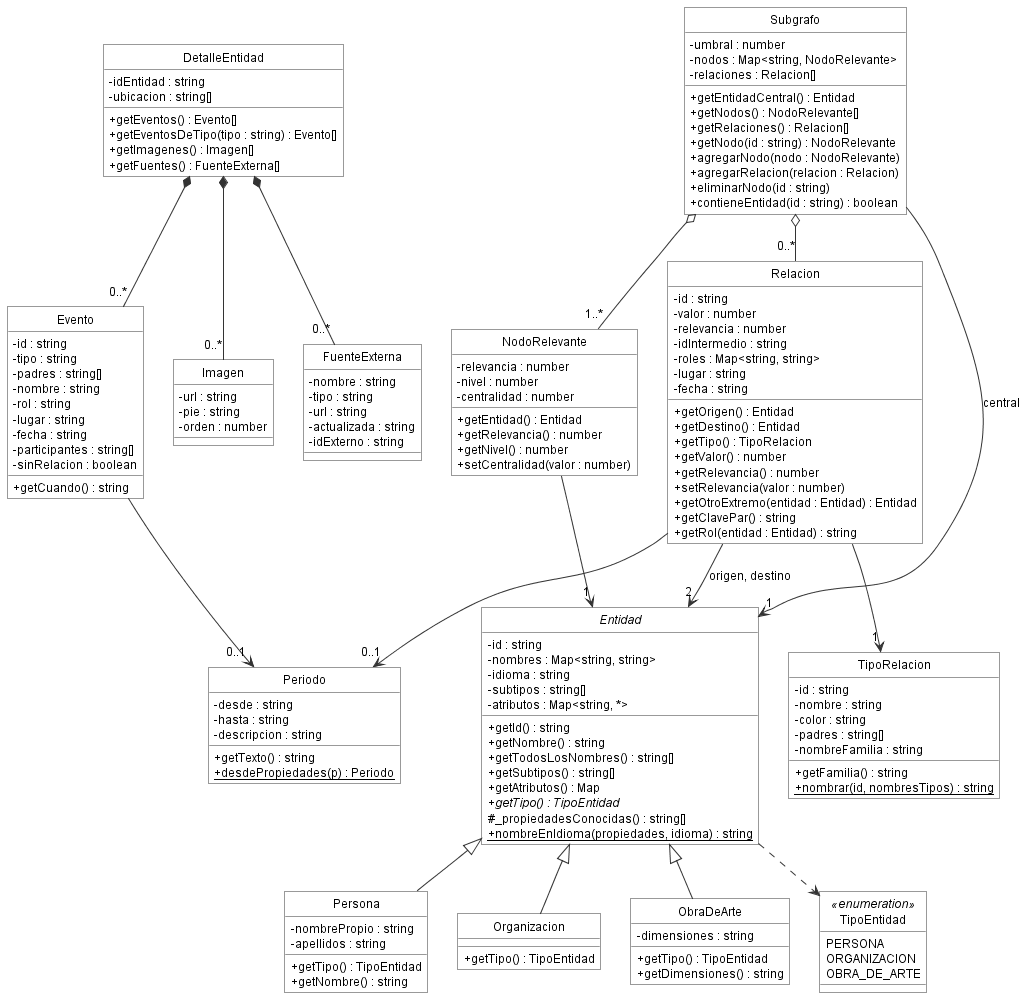

The diagram above was rendered by PlantUML. Its source (embedded in the PNG):
@startuml clases_modelo
' Paquete modelo (cliente). #campo → -, _campo → #.
!include estilo.iuml
skinparam nodesep 30
skinparam ranksep 45

abstract class Entidad {
  - id : string
  - nombres : Map<string, string>
  - idioma : string
  - subtipos : string[]
  - atributos : Map<string, *>
  + getId() : string
  + getNombre() : string
  + getTodosLosNombres() : string[]
  + getSubtipos() : string[]
  + getAtributos() : Map
  + {abstract} getTipo() : TipoEntidad
  # _propiedadesConocidas() : string[]
  + {static} nombreEnIdioma(propiedades, idioma) : string
}
class Persona {
  - nombrePropio : string
  - apellidos : string
  + getTipo() : TipoEntidad
  + getNombre() : string
}
class Organizacion {
  + getTipo() : TipoEntidad
}
class ObraDeArte {
  - dimensiones : string
  + getTipo() : TipoEntidad
  + getDimensiones() : string
}
enum TipoEntidad <<enumeration>> {
  PERSONA
  ORGANIZACION
  OBRA_DE_ARTE
}

class Relacion {
  - id : string
  - valor : number
  - relevancia : number
  - idIntermedio : string
  - roles : Map<string, string>
  - lugar : string
  - fecha : string
  + getOrigen() : Entidad
  + getDestino() : Entidad
  + getTipo() : TipoRelacion
  + getValor() : number
  + getRelevancia() : number
  + setRelevancia(valor : number)
  + getOtroExtremo(entidad : Entidad) : Entidad
  + getClavePar() : string
  + getRol(entidad : Entidad) : string
}
class TipoRelacion {
  - id : string
  - nombre : string
  - color : string
  - padres : string[]
  - nombreFamilia : string
  + getFamilia() : string
  + {static} nombrar(id, nombresTipos) : string
}
class Periodo {
  - desde : string
  - hasta : string
  - descripcion : string
  + getTexto() : string
  + {static} desdePropiedades(p) : Periodo
}

class Subgrafo {
  - umbral : number
  - nodos : Map<string, NodoRelevante>
  - relaciones : Relacion[]
  + getEntidadCentral() : Entidad
  + getNodos() : NodoRelevante[]
  + getRelaciones() : Relacion[]
  + getNodo(id : string) : NodoRelevante
  + agregarNodo(nodo : NodoRelevante)
  + agregarRelacion(relacion : Relacion)
  + eliminarNodo(id : string)
  + contieneEntidad(id : string) : boolean
}
class NodoRelevante {
  - relevancia : number
  - nivel : number
  - centralidad : number
  + getEntidad() : Entidad
  + getRelevancia() : number
  + getNivel() : number
  + setCentralidad(valor : number)
}

class DetalleEntidad {
  - idEntidad : string
  - ubicacion : string[]
  + getEventos() : Evento[]
  + getEventosDeTipo(tipo : string) : Evento[]
  + getImagenes() : Imagen[]
  + getFuentes() : FuenteExterna[]
}
class Evento {
  - id : string
  - tipo : string
  - padres : string[]
  - nombre : string
  - rol : string
  - lugar : string
  - fecha : string
  - participantes : string[]
  - sinRelacion : boolean
  + getCuando() : string
}
class Imagen {
  - url : string
  - pie : string
  - orden : number
}
class FuenteExterna {
  - nombre : string
  - tipo : string
  - url : string
  - actualizada : string
  - idExterno : string
}

Entidad <|-- Persona
Entidad <|-- Organizacion
Entidad <|-- ObraDeArte
Entidad ..> TipoEntidad

Relacion --> "2" Entidad : origen, destino
Relacion --> "1" TipoRelacion
Relacion --> "0..1" Periodo

Subgrafo --> "1" Entidad : central
Subgrafo o-- "1..*" NodoRelevante
Subgrafo o-- "0..*" Relacion
NodoRelevante --> "1" Entidad

DetalleEntidad *-- "0..*" Evento
DetalleEntidad *-- "0..*" Imagen
DetalleEntidad *-- "0..*" FuenteExterna
Evento --> "0..1" Periodo
@enduml